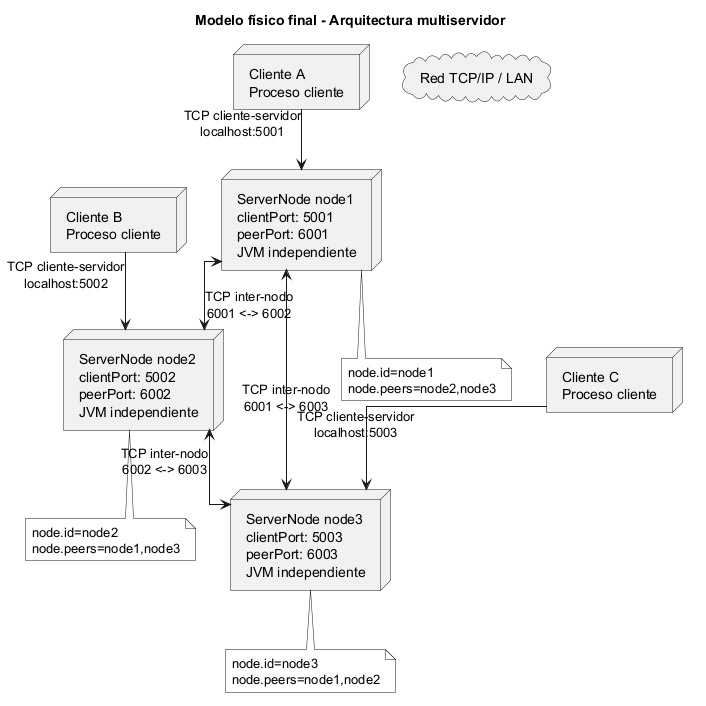

The diagram above was rendered by PlantUML. Its source (embedded in the PNG):
@startuml
title Modelo físico final - Arquitectura multiservidor

skinparam monochrome true
skinparam shadowing false
skinparam linetype ortho

node "Cliente A\nProceso cliente" as cA
node "Cliente B\nProceso cliente" as cB
node "Cliente C\nProceso cliente" as cC

node "ServerNode node1\nclientPort: 5001\npeerPort: 6001\nJVM independiente" as n1
node "ServerNode node2\nclientPort: 5002\npeerPort: 6002\nJVM independiente" as n2
node "ServerNode node3\nclientPort: 5003\npeerPort: 6003\nJVM independiente" as n3

cloud "Red TCP/IP / LAN" as net

cA --> n1 : TCP cliente-servidor\nlocalhost:5001
cB --> n2 : TCP cliente-servidor\nlocalhost:5002
cC --> n3 : TCP cliente-servidor\nlocalhost:5003

n1 <--> n2 : TCP inter-nodo\n6001 <-> 6002
n1 <--> n3 : TCP inter-nodo\n6001 <-> 6003
n2 <--> n3 : TCP inter-nodo\n6002 <-> 6003

note bottom of n1
node.id=node1
node.peers=node2,node3
end note

note bottom of n2
node.id=node2
node.peers=node1,node3
end note

note bottom of n3
node.id=node3
node.peers=node1,node2
end note

@enduml